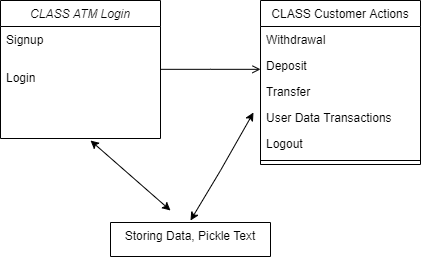

The diagram above was exported from draw.io. Its source (the exported page's mxGraphModel, read from the mxfile embedded in the PNG):
<mxGraphModel dx="745" dy="356" grid="1" gridSize="10" guides="1" tooltips="1" connect="1" arrows="1" fold="1" page="1" pageScale="1" pageWidth="827" pageHeight="1169" math="0" shadow="0">
  <root>
    <mxCell id="WIyWlLk6GJQsqaUBKTNV-0" />
    <mxCell id="WIyWlLk6GJQsqaUBKTNV-1" parent="WIyWlLk6GJQsqaUBKTNV-0" />
    <mxCell id="zkfFHV4jXpPFQw0GAbJ--0" value="CLASS ATM Login" style="swimlane;fontStyle=2;align=center;verticalAlign=top;childLayout=stackLayout;horizontal=1;startSize=26;horizontalStack=0;resizeParent=1;resizeLast=0;collapsible=1;marginBottom=0;rounded=0;shadow=0;strokeWidth=1;" parent="WIyWlLk6GJQsqaUBKTNV-1" vertex="1">
      <mxGeometry x="220" y="80" width="160" height="138" as="geometry">
        <mxRectangle x="230" y="140" width="160" height="26" as="alternateBounds" />
      </mxGeometry>
    </mxCell>
    <mxCell id="zkfFHV4jXpPFQw0GAbJ--2" value="Signup" style="text;align=left;verticalAlign=top;spacingLeft=4;spacingRight=4;overflow=hidden;rotatable=0;points=[[0,0.5],[1,0.5]];portConstraint=eastwest;rounded=0;shadow=0;html=0;" parent="zkfFHV4jXpPFQw0GAbJ--0" vertex="1">
      <mxGeometry y="26" width="160" height="38" as="geometry" />
    </mxCell>
    <mxCell id="zkfFHV4jXpPFQw0GAbJ--1" value="Login" style="text;align=left;verticalAlign=top;spacingLeft=4;spacingRight=4;overflow=hidden;rotatable=0;points=[[0,0.5],[1,0.5]];portConstraint=eastwest;" parent="zkfFHV4jXpPFQw0GAbJ--0" vertex="1">
      <mxGeometry y="64" width="160" height="26" as="geometry" />
    </mxCell>
    <mxCell id="zkfFHV4jXpPFQw0GAbJ--13" value="Storing Data, Pickle Text" style="swimlane;fontStyle=0;align=center;verticalAlign=top;childLayout=stackLayout;horizontal=1;startSize=34;horizontalStack=0;resizeParent=1;resizeLast=0;collapsible=1;marginBottom=0;rounded=0;shadow=0;strokeWidth=1;" parent="WIyWlLk6GJQsqaUBKTNV-1" vertex="1">
      <mxGeometry x="330" y="302" width="160" height="34" as="geometry">
        <mxRectangle x="340" y="380" width="170" height="26" as="alternateBounds" />
      </mxGeometry>
    </mxCell>
    <mxCell id="zkfFHV4jXpPFQw0GAbJ--17" value="CLASS Customer Actions" style="swimlane;fontStyle=0;align=center;verticalAlign=top;childLayout=stackLayout;horizontal=1;startSize=26;horizontalStack=0;resizeParent=1;resizeLast=0;collapsible=1;marginBottom=0;rounded=0;shadow=0;strokeWidth=1;" parent="WIyWlLk6GJQsqaUBKTNV-1" vertex="1">
      <mxGeometry x="480" y="80" width="160" height="164" as="geometry">
        <mxRectangle x="550" y="140" width="160" height="26" as="alternateBounds" />
      </mxGeometry>
    </mxCell>
    <mxCell id="zkfFHV4jXpPFQw0GAbJ--18" value="Withdrawal" style="text;align=left;verticalAlign=top;spacingLeft=4;spacingRight=4;overflow=hidden;rotatable=0;points=[[0,0.5],[1,0.5]];portConstraint=eastwest;" parent="zkfFHV4jXpPFQw0GAbJ--17" vertex="1">
      <mxGeometry y="26" width="160" height="26" as="geometry" />
    </mxCell>
    <mxCell id="zkfFHV4jXpPFQw0GAbJ--19" value="Deposit" style="text;align=left;verticalAlign=top;spacingLeft=4;spacingRight=4;overflow=hidden;rotatable=0;points=[[0,0.5],[1,0.5]];portConstraint=eastwest;rounded=0;shadow=0;html=0;" parent="zkfFHV4jXpPFQw0GAbJ--17" vertex="1">
      <mxGeometry y="52" width="160" height="26" as="geometry" />
    </mxCell>
    <mxCell id="zkfFHV4jXpPFQw0GAbJ--20" value="Transfer" style="text;align=left;verticalAlign=top;spacingLeft=4;spacingRight=4;overflow=hidden;rotatable=0;points=[[0,0.5],[1,0.5]];portConstraint=eastwest;rounded=0;shadow=0;html=0;" parent="zkfFHV4jXpPFQw0GAbJ--17" vertex="1">
      <mxGeometry y="78" width="160" height="26" as="geometry" />
    </mxCell>
    <mxCell id="zkfFHV4jXpPFQw0GAbJ--21" value="User Data Transactions" style="text;align=left;verticalAlign=top;spacingLeft=4;spacingRight=4;overflow=hidden;rotatable=0;points=[[0,0.5],[1,0.5]];portConstraint=eastwest;rounded=0;shadow=0;html=0;" parent="zkfFHV4jXpPFQw0GAbJ--17" vertex="1">
      <mxGeometry y="104" width="160" height="26" as="geometry" />
    </mxCell>
    <mxCell id="zkfFHV4jXpPFQw0GAbJ--22" value="Logout" style="text;align=left;verticalAlign=top;spacingLeft=4;spacingRight=4;overflow=hidden;rotatable=0;points=[[0,0.5],[1,0.5]];portConstraint=eastwest;rounded=0;shadow=0;html=0;" parent="zkfFHV4jXpPFQw0GAbJ--17" vertex="1">
      <mxGeometry y="130" width="160" height="26" as="geometry" />
    </mxCell>
    <mxCell id="zkfFHV4jXpPFQw0GAbJ--23" value="" style="line;html=1;strokeWidth=1;align=left;verticalAlign=middle;spacingTop=-1;spacingLeft=3;spacingRight=3;rotatable=0;labelPosition=right;points=[];portConstraint=eastwest;" parent="zkfFHV4jXpPFQw0GAbJ--17" vertex="1">
      <mxGeometry y="156" width="160" height="8" as="geometry" />
    </mxCell>
    <mxCell id="zkfFHV4jXpPFQw0GAbJ--26" value="" style="endArrow=open;shadow=0;strokeWidth=1;rounded=0;endFill=1;edgeStyle=elbowEdgeStyle;elbow=vertical;" parent="WIyWlLk6GJQsqaUBKTNV-1" source="zkfFHV4jXpPFQw0GAbJ--0" target="zkfFHV4jXpPFQw0GAbJ--17" edge="1">
      <mxGeometry x="0.5" y="41" relative="1" as="geometry">
        <mxPoint x="380" y="192" as="sourcePoint" />
        <mxPoint x="540" y="192" as="targetPoint" />
        <mxPoint x="-40" y="32" as="offset" />
      </mxGeometry>
    </mxCell>
    <mxCell id="TmH2ygmhzESzmN-T1DK5-4" value="" style="endArrow=classic;startArrow=classic;html=1;" edge="1" parent="WIyWlLk6GJQsqaUBKTNV-1">
      <mxGeometry width="50" height="50" relative="1" as="geometry">
        <mxPoint x="310" y="220" as="sourcePoint" />
        <mxPoint x="390" y="290" as="targetPoint" />
      </mxGeometry>
    </mxCell>
    <mxCell id="TmH2ygmhzESzmN-T1DK5-5" value="" style="endArrow=classic;startArrow=classic;html=1;entryX=-0.044;entryY=0.308;entryDx=0;entryDy=0;entryPerimeter=0;" edge="1" parent="WIyWlLk6GJQsqaUBKTNV-1" target="zkfFHV4jXpPFQw0GAbJ--21">
      <mxGeometry width="50" height="50" relative="1" as="geometry">
        <mxPoint x="410" y="300" as="sourcePoint" />
        <mxPoint x="440" y="230" as="targetPoint" />
        <Array as="points">
          <mxPoint x="440" y="250" />
        </Array>
      </mxGeometry>
    </mxCell>
  </root>
</mxGraphModel>